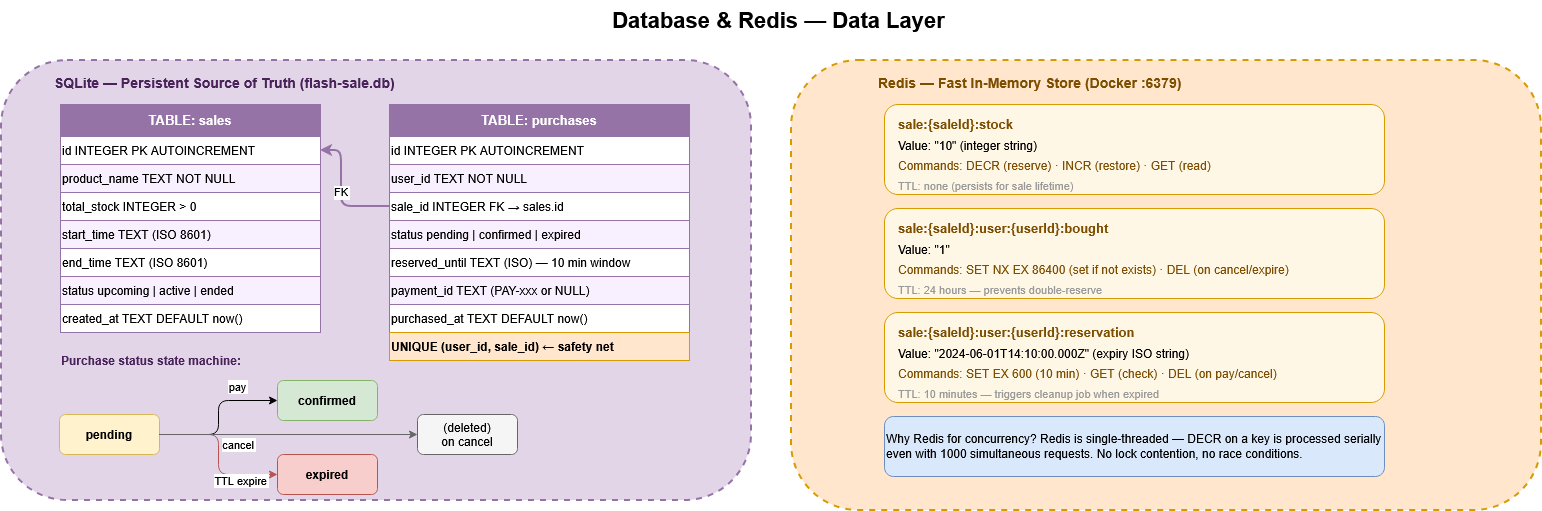

The diagram above was exported from draw.io. Its source (the exported page's mxGraphModel, read from the mxfile embedded in the PNG):
<mxGraphModel dx="1996" dy="656" grid="1" gridSize="10" guides="1" tooltips="1" connect="1" arrows="1" fold="1" page="1" pageScale="1" pageWidth="850" pageHeight="1100" math="0" shadow="0">
  <root>
    <mxCell id="0" />
    <mxCell id="1" parent="0" />
    <mxCell id="wgO5XPk1BNdseqjRxwuu-1" parent="1" style="text;html=1;strokeColor=none;fillColor=none;align=center;fontSize=22;fontStyle=1;" value="Database &amp; Redis — Data Layer" vertex="1">
      <mxGeometry height="40" width="600" x="427" y="20" as="geometry" />
    </mxCell>
    <mxCell id="wgO5XPk1BNdseqjRxwuu-2" parent="1" style="rounded=1;fillColor=#e1d5e7;strokeColor=#9673a6;strokeWidth=2;dashed=1;" value="" vertex="1">
      <mxGeometry height="440" width="750" x="-50" y="80" as="geometry" />
    </mxCell>
    <mxCell id="wgO5XPk1BNdseqjRxwuu-3" parent="1" style="text;html=1;strokeColor=none;fillColor=none;align=left;fontSize=14;fontStyle=1;fontColor=#4a235a;" value="SQLite — Persistent Source of Truth (flash-sale.db)" vertex="1">
      <mxGeometry height="24" width="500" x="1" y="88" as="geometry" />
    </mxCell>
    <mxCell id="wgO5XPk1BNdseqjRxwuu-4" parent="1" style="rounded=0;whiteSpace=wrap;html=1;fillColor=#9673a6;strokeColor=#9673a6;fontColor=#fff;fontSize=13;fontStyle=1;" value="TABLE: sales" vertex="1">
      <mxGeometry height="32" width="260" x="9" y="124" as="geometry" />
    </mxCell>
    <mxCell id="wgO5XPk1BNdseqjRxwuu-5" parent="1" style="rounded=0;whiteSpace=wrap;html=1;fillColor=#fff;strokeColor=#9673a6;fontSize=12;align=left;" value="id  INTEGER PK AUTOINCREMENT" vertex="1">
      <mxGeometry height="28" width="260" x="9" y="156" as="geometry" />
    </mxCell>
    <mxCell id="wgO5XPk1BNdseqjRxwuu-6" parent="1" style="rounded=0;whiteSpace=wrap;html=1;fillColor=#f9f0ff;strokeColor=#9673a6;fontSize=12;align=left;" value="product_name  TEXT NOT NULL" vertex="1">
      <mxGeometry height="28" width="260" x="9" y="184" as="geometry" />
    </mxCell>
    <mxCell id="wgO5XPk1BNdseqjRxwuu-7" parent="1" style="rounded=0;whiteSpace=wrap;html=1;fillColor=#fff;strokeColor=#9673a6;fontSize=12;align=left;" value="total_stock  INTEGER &gt; 0" vertex="1">
      <mxGeometry height="28" width="260" x="9" y="212" as="geometry" />
    </mxCell>
    <mxCell id="wgO5XPk1BNdseqjRxwuu-8" parent="1" style="rounded=0;whiteSpace=wrap;html=1;fillColor=#f9f0ff;strokeColor=#9673a6;fontSize=12;align=left;" value="start_time  TEXT (ISO 8601)" vertex="1">
      <mxGeometry height="28" width="260" x="9" y="240" as="geometry" />
    </mxCell>
    <mxCell id="wgO5XPk1BNdseqjRxwuu-9" parent="1" style="rounded=0;whiteSpace=wrap;html=1;fillColor=#fff;strokeColor=#9673a6;fontSize=12;align=left;" value="end_time  TEXT (ISO 8601)" vertex="1">
      <mxGeometry height="28" width="260" x="9" y="268" as="geometry" />
    </mxCell>
    <mxCell id="wgO5XPk1BNdseqjRxwuu-10" parent="1" style="rounded=0;whiteSpace=wrap;html=1;fillColor=#f9f0ff;strokeColor=#9673a6;fontSize=12;align=left;" value="status  upcoming | active | ended" vertex="1">
      <mxGeometry height="28" width="260" x="9" y="296" as="geometry" />
    </mxCell>
    <mxCell id="wgO5XPk1BNdseqjRxwuu-11" parent="1" style="rounded=0;whiteSpace=wrap;html=1;fillColor=#fff;strokeColor=#9673a6;fontSize=12;align=left;" value="created_at  TEXT DEFAULT now()" vertex="1">
      <mxGeometry height="28" width="260" x="9" y="324" as="geometry" />
    </mxCell>
    <mxCell id="wgO5XPk1BNdseqjRxwuu-12" parent="1" style="rounded=0;whiteSpace=wrap;html=1;fillColor=#9673a6;strokeColor=#9673a6;fontColor=#fff;fontSize=13;fontStyle=1;" value="TABLE: purchases" vertex="1">
      <mxGeometry height="32" width="300" x="338" y="124" as="geometry" />
    </mxCell>
    <mxCell id="wgO5XPk1BNdseqjRxwuu-13" parent="1" style="rounded=0;whiteSpace=wrap;html=1;fillColor=#fff;strokeColor=#9673a6;fontSize=12;align=left;" value="id  INTEGER PK AUTOINCREMENT" vertex="1">
      <mxGeometry height="28" width="300" x="338" y="156" as="geometry" />
    </mxCell>
    <mxCell id="wgO5XPk1BNdseqjRxwuu-14" parent="1" style="rounded=0;whiteSpace=wrap;html=1;fillColor=#f9f0ff;strokeColor=#9673a6;fontSize=12;align=left;" value="user_id  TEXT NOT NULL" vertex="1">
      <mxGeometry height="28" width="300" x="338" y="184" as="geometry" />
    </mxCell>
    <mxCell id="wgO5XPk1BNdseqjRxwuu-15" parent="1" style="rounded=0;whiteSpace=wrap;html=1;fillColor=#fff;strokeColor=#9673a6;fontSize=12;align=left;" value="sale_id  INTEGER FK → sales.id" vertex="1">
      <mxGeometry height="28" width="300" x="338" y="212" as="geometry" />
    </mxCell>
    <mxCell id="wgO5XPk1BNdseqjRxwuu-16" parent="1" style="rounded=0;whiteSpace=wrap;html=1;fillColor=#f9f0ff;strokeColor=#9673a6;fontSize=12;align=left;" value="status  pending | confirmed | expired" vertex="1">
      <mxGeometry height="28" width="300" x="338" y="240" as="geometry" />
    </mxCell>
    <mxCell id="wgO5XPk1BNdseqjRxwuu-17" parent="1" style="rounded=0;whiteSpace=wrap;html=1;fillColor=#fff;strokeColor=#9673a6;fontSize=12;align=left;" value="reserved_until  TEXT (ISO) — 10 min window" vertex="1">
      <mxGeometry height="28" width="300" x="338" y="268" as="geometry" />
    </mxCell>
    <mxCell id="wgO5XPk1BNdseqjRxwuu-18" parent="1" style="rounded=0;whiteSpace=wrap;html=1;fillColor=#f9f0ff;strokeColor=#9673a6;fontSize=12;align=left;" value="payment_id  TEXT (PAY-xxx or NULL)" vertex="1">
      <mxGeometry height="28" width="300" x="338" y="296" as="geometry" />
    </mxCell>
    <mxCell id="wgO5XPk1BNdseqjRxwuu-19" parent="1" style="rounded=0;whiteSpace=wrap;html=1;fillColor=#fff;strokeColor=#9673a6;fontSize=12;align=left;" value="purchased_at  TEXT DEFAULT now()" vertex="1">
      <mxGeometry height="28" width="300" x="338" y="324" as="geometry" />
    </mxCell>
    <mxCell id="wgO5XPk1BNdseqjRxwuu-20" parent="1" style="rounded=0;whiteSpace=wrap;html=1;fillColor=#ffe6cc;strokeColor=#d79b00;fontSize=12;align=left;fontStyle=1;" value="UNIQUE (user_id, sale_id) ← safety net" vertex="1">
      <mxGeometry height="28" width="300" x="338" y="352" as="geometry" />
    </mxCell>
    <mxCell id="wgO5XPk1BNdseqjRxwuu-21" edge="1" parent="1" source="wgO5XPk1BNdseqjRxwuu-15" style="edgeStyle=orthogonalEdgeStyle;strokeColor=#9673a6;strokeWidth=2;" target="wgO5XPk1BNdseqjRxwuu-5" value="FK">
      <mxGeometry relative="1" as="geometry">
        <Array as="points">
          <mxPoint x="290" y="226" />
          <mxPoint x="290" y="170" />
        </Array>
      </mxGeometry>
    </mxCell>
    <mxCell id="wgO5XPk1BNdseqjRxwuu-22" parent="1" style="text;html=1;strokeColor=none;fillColor=none;align=left;fontSize=12;fontStyle=1;fontColor=#4a235a;" value="Purchase status state machine:" vertex="1">
      <mxGeometry height="20" width="280" x="8" y="367" as="geometry" />
    </mxCell>
    <mxCell id="wgO5XPk1BNdseqjRxwuu-23" parent="1" style="rounded=1;fillColor=#fff2cc;strokeColor=#d6b656;fontSize=12;fontStyle=1;" value="pending" vertex="1">
      <mxGeometry height="40" width="100" x="8" y="434" as="geometry" />
    </mxCell>
    <mxCell id="wgO5XPk1BNdseqjRxwuu-24" parent="1" style="rounded=1;fillColor=#d5e8d4;strokeColor=#82b366;fontSize=12;fontStyle=1;" value="confirmed" vertex="1">
      <mxGeometry height="40" width="100" x="226" y="400" as="geometry" />
    </mxCell>
    <mxCell id="wgO5XPk1BNdseqjRxwuu-25" parent="1" style="rounded=1;fillColor=#f8cecc;strokeColor=#b85450;fontSize=12;fontStyle=1;" value="expired" vertex="1">
      <mxGeometry height="40" width="100" x="226" y="474" as="geometry" />
    </mxCell>
    <mxCell id="wgO5XPk1BNdseqjRxwuu-26" parent="1" style="rounded=1;fillColor=#f5f5f5;strokeColor=#666;fontSize=12;" value="(deleted)&#10;on cancel" vertex="1">
      <mxGeometry height="40" width="100" x="366" y="434" as="geometry" />
    </mxCell>
    <mxCell id="wgO5XPk1BNdseqjRxwuu-27" edge="1" parent="1" source="wgO5XPk1BNdseqjRxwuu-23" style="edgeStyle=orthogonalEdgeStyle;" target="wgO5XPk1BNdseqjRxwuu-24" value="pay">
      <mxGeometry relative="1" x="0.4783" y="14" as="geometry">
        <mxPoint as="offset" />
      </mxGeometry>
    </mxCell>
    <mxCell id="wgO5XPk1BNdseqjRxwuu-28" edge="1" parent="1" source="wgO5XPk1BNdseqjRxwuu-23" style="edgeStyle=orthogonalEdgeStyle;strokeColor=#b85450;" target="wgO5XPk1BNdseqjRxwuu-25" value="TTL expire">
      <mxGeometry relative="1" x="0.5443" y="-6" as="geometry">
        <mxPoint as="offset" />
      </mxGeometry>
    </mxCell>
    <mxCell id="wgO5XPk1BNdseqjRxwuu-29" edge="1" parent="1" source="wgO5XPk1BNdseqjRxwuu-23" style="edgeStyle=orthogonalEdgeStyle;strokeColor=#666;" target="wgO5XPk1BNdseqjRxwuu-26" value="cancel">
      <mxGeometry relative="1" x="-0.3881" y="-10" as="geometry">
        <mxPoint as="offset" />
      </mxGeometry>
    </mxCell>
    <mxCell id="wgO5XPk1BNdseqjRxwuu-30" parent="1" style="rounded=1;fillColor=#ffe6cc;strokeColor=#d79b00;strokeWidth=2;dashed=1;" value="" vertex="1">
      <mxGeometry height="450" width="750" x="740" y="80" as="geometry" />
    </mxCell>
    <mxCell id="wgO5XPk1BNdseqjRxwuu-31" parent="1" style="text;html=1;strokeColor=none;fillColor=none;align=left;fontSize=14;fontStyle=1;fontColor=#7d4e00;" value="Redis — Fast In-Memory Store (Docker :6379)" vertex="1">
      <mxGeometry height="24" width="480" x="825" y="88" as="geometry" />
    </mxCell>
    <mxCell id="wgO5XPk1BNdseqjRxwuu-32" parent="1" style="rounded=1;fillColor=#fff7e6;strokeColor=#d79b00;" value="" vertex="1">
      <mxGeometry height="90" width="500" x="833" y="124" as="geometry" />
    </mxCell>
    <mxCell id="wgO5XPk1BNdseqjRxwuu-33" parent="1" style="text;html=1;strokeColor=none;fillColor=none;align=left;fontSize=13;fontStyle=1;fontColor=#7d4e00;" value="sale:{saleId}:stock" vertex="1">
      <mxGeometry height="20" width="300" x="845" y="130" as="geometry" />
    </mxCell>
    <mxCell id="wgO5XPk1BNdseqjRxwuu-34" parent="1" style="text;html=1;strokeColor=none;fillColor=none;align=left;fontSize=12;" value="Value: &quot;10&quot; (integer string)" vertex="1">
      <mxGeometry height="18" width="300" x="845" y="152" as="geometry" />
    </mxCell>
    <mxCell id="wgO5XPk1BNdseqjRxwuu-35" parent="1" style="text;html=1;strokeColor=none;fillColor=none;align=left;fontSize=12;fontColor=#7d4e00;" value="Commands: DECR (reserve) · INCR (restore) · GET (read)" vertex="1">
      <mxGeometry height="18" width="460" x="845" y="172" as="geometry" />
    </mxCell>
    <mxCell id="wgO5XPk1BNdseqjRxwuu-36" parent="1" style="text;html=1;strokeColor=none;fillColor=none;align=left;fontSize=11;fontColor=#999;" value="TTL: none (persists for sale lifetime)" vertex="1">
      <mxGeometry height="16" width="460" x="845" y="192" as="geometry" />
    </mxCell>
    <mxCell id="wgO5XPk1BNdseqjRxwuu-37" parent="1" style="rounded=1;fillColor=#fff7e6;strokeColor=#d79b00;" value="" vertex="1">
      <mxGeometry height="90" width="500" x="833" y="228" as="geometry" />
    </mxCell>
    <mxCell id="wgO5XPk1BNdseqjRxwuu-38" parent="1" style="text;html=1;strokeColor=none;fillColor=none;align=left;fontSize=13;fontStyle=1;fontColor=#7d4e00;" value="sale:{saleId}:user:{userId}:bought" vertex="1">
      <mxGeometry height="20" width="400" x="845" y="234" as="geometry" />
    </mxCell>
    <mxCell id="wgO5XPk1BNdseqjRxwuu-39" parent="1" style="text;html=1;strokeColor=none;fillColor=none;align=left;fontSize=12;" value="Value: &quot;1&quot;" vertex="1">
      <mxGeometry height="18" width="300" x="845" y="256" as="geometry" />
    </mxCell>
    <mxCell id="wgO5XPk1BNdseqjRxwuu-40" parent="1" style="text;html=1;strokeColor=none;fillColor=none;align=left;fontSize=12;fontColor=#7d4e00;" value="Commands: SET NX EX 86400 (set if not exists) · DEL (on cancel/expire)" vertex="1">
      <mxGeometry height="18" width="460" x="845" y="276" as="geometry" />
    </mxCell>
    <mxCell id="wgO5XPk1BNdseqjRxwuu-41" parent="1" style="text;html=1;strokeColor=none;fillColor=none;align=left;fontSize=11;fontColor=#999;" value="TTL: 24 hours — prevents double-reserve" vertex="1">
      <mxGeometry height="16" width="460" x="845" y="296" as="geometry" />
    </mxCell>
    <mxCell id="wgO5XPk1BNdseqjRxwuu-42" parent="1" style="rounded=1;fillColor=#fff7e6;strokeColor=#d79b00;" value="" vertex="1">
      <mxGeometry height="90" width="500" x="833" y="332" as="geometry" />
    </mxCell>
    <mxCell id="wgO5XPk1BNdseqjRxwuu-43" parent="1" style="text;html=1;strokeColor=none;fillColor=none;align=left;fontSize=13;fontStyle=1;fontColor=#7d4e00;" value="sale:{saleId}:user:{userId}:reservation" vertex="1">
      <mxGeometry height="20" width="460" x="845" y="338" as="geometry" />
    </mxCell>
    <mxCell id="wgO5XPk1BNdseqjRxwuu-44" parent="1" style="text;html=1;strokeColor=none;fillColor=none;align=left;fontSize=12;" value="Value: &quot;2024-06-01T14:10:00.000Z&quot; (expiry ISO string)" vertex="1">
      <mxGeometry height="18" width="460" x="845" y="360" as="geometry" />
    </mxCell>
    <mxCell id="wgO5XPk1BNdseqjRxwuu-45" parent="1" style="text;html=1;strokeColor=none;fillColor=none;align=left;fontSize=12;fontColor=#7d4e00;" value="Commands: SET EX 600 (10 min) · GET (check) · DEL (on pay/cancel)" vertex="1">
      <mxGeometry height="18" width="460" x="845" y="380" as="geometry" />
    </mxCell>
    <mxCell id="wgO5XPk1BNdseqjRxwuu-46" parent="1" style="text;html=1;strokeColor=none;fillColor=none;align=left;fontSize=11;fontColor=#999;" value="TTL: 10 minutes — triggers cleanup job when expired" vertex="1">
      <mxGeometry height="16" width="460" x="845" y="400" as="geometry" />
    </mxCell>
    <mxCell id="wgO5XPk1BNdseqjRxwuu-47" parent="1" style="rounded=1;whiteSpace=wrap;html=1;fillColor=#dae8fc;strokeColor=#6c8ebf;fontSize=12;align=left;" value="Why Redis for concurrency? Redis is single-threaded — DECR on a key is processed serially even with 1000 simultaneous requests. No lock contention, no race conditions." vertex="1">
      <mxGeometry height="60" width="500" x="833" y="436" as="geometry" />
    </mxCell>
  </root>
</mxGraphModel>